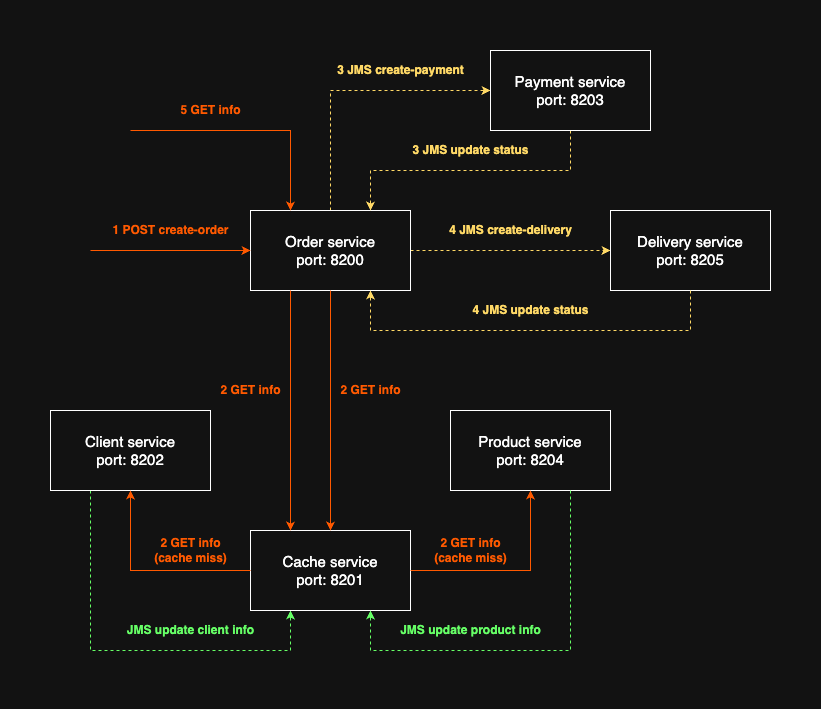

The diagram above was exported from draw.io. Its source (the exported page's mxGraphModel, read from the mxfile embedded in the PNG):
<mxGraphModel dx="1234" dy="794" grid="1" gridSize="10" guides="1" tooltips="1" connect="1" arrows="1" fold="1" page="1" pageScale="1" pageWidth="4000" pageHeight="3000" math="0" shadow="0">
  <root>
    <mxCell id="0" />
    <mxCell id="1" parent="0" />
    <mxCell id="ffuKHzGNtkADII17fWWy-15" style="edgeStyle=orthogonalEdgeStyle;rounded=0;orthogonalLoop=1;jettySize=auto;html=1;strokeColor=light-dark(#000000,#FFD966);fillColor=#d80073;entryX=0;entryY=0.5;entryDx=0;entryDy=0;dashed=1;" parent="1" source="ffuKHzGNtkADII17fWWy-1" target="ffuKHzGNtkADII17fWWy-3" edge="1">
      <mxGeometry relative="1" as="geometry" />
    </mxCell>
    <mxCell id="ffuKHzGNtkADII17fWWy-45" style="edgeStyle=orthogonalEdgeStyle;rounded=0;orthogonalLoop=1;jettySize=auto;html=1;exitX=0.5;exitY=0;exitDx=0;exitDy=0;entryX=0;entryY=0.5;entryDx=0;entryDy=0;strokeColor=#FFD966;dashed=1;" parent="1" source="ffuKHzGNtkADII17fWWy-1" target="ffuKHzGNtkADII17fWWy-7" edge="1">
      <mxGeometry relative="1" as="geometry" />
    </mxCell>
    <mxCell id="ffuKHzGNtkADII17fWWy-1" value="&lt;font style=&quot;font-size: 15px;&quot;&gt;Order service&lt;/font&gt;&lt;div&gt;&lt;font style=&quot;font-size: 15px;&quot;&gt;port: 8200&lt;/font&gt;&lt;/div&gt;" style="html=1;whiteSpace=wrap;" parent="1" vertex="1">
      <mxGeometry x="600" y="520" width="160" height="80" as="geometry" />
    </mxCell>
    <mxCell id="ffuKHzGNtkADII17fWWy-3" value="&lt;font style=&quot;font-size: 15px;&quot;&gt;Delivery service&lt;/font&gt;&lt;div&gt;&lt;font style=&quot;font-size: 15px;&quot;&gt;port: 8205&lt;/font&gt;&lt;/div&gt;" style="html=1;whiteSpace=wrap;" parent="1" vertex="1">
      <mxGeometry x="960" y="520" width="160" height="80" as="geometry" />
    </mxCell>
    <mxCell id="ffuKHzGNtkADII17fWWy-22" style="edgeStyle=orthogonalEdgeStyle;rounded=0;orthogonalLoop=1;jettySize=auto;html=1;strokeColor=light-dark(#000000,#66FF66);entryX=0.25;entryY=1;entryDx=0;entryDy=0;dashed=1;" parent="1" source="ffuKHzGNtkADII17fWWy-4" target="ffuKHzGNtkADII17fWWy-6" edge="1">
      <mxGeometry relative="1" as="geometry">
        <mxPoint x="840" y="1090" as="targetPoint" />
        <Array as="points">
          <mxPoint x="440" y="960" />
          <mxPoint x="640" y="960" />
        </Array>
      </mxGeometry>
    </mxCell>
    <mxCell id="ffuKHzGNtkADII17fWWy-4" value="&lt;font style=&quot;font-size: 15px;&quot;&gt;Client&lt;/font&gt;&lt;span style=&quot;font-size: 15px; background-color: transparent; color: light-dark(rgb(0, 0, 0), rgb(255, 255, 255));&quot;&gt;&amp;nbsp;service&lt;/span&gt;&lt;div&gt;&lt;span style=&quot;font-size: 15px; background-color: transparent; color: light-dark(rgb(0, 0, 0), rgb(255, 255, 255));&quot;&gt;port: 8202&lt;/span&gt;&lt;/div&gt;" style="html=1;whiteSpace=wrap;" parent="1" vertex="1">
      <mxGeometry x="400" y="720" width="160" height="80" as="geometry" />
    </mxCell>
    <mxCell id="ffuKHzGNtkADII17fWWy-5" value="&lt;font style=&quot;font-size: 15px;&quot;&gt;Product service&lt;/font&gt;&lt;div&gt;&lt;font style=&quot;font-size: 15px;&quot;&gt;port: 8204&lt;/font&gt;&lt;/div&gt;" style="html=1;whiteSpace=wrap;" parent="1" vertex="1">
      <mxGeometry x="800" y="720" width="160" height="80" as="geometry" />
    </mxCell>
    <mxCell id="ffuKHzGNtkADII17fWWy-6" value="&lt;font style=&quot;font-size: 15px;&quot;&gt;Cache&lt;/font&gt;&lt;span style=&quot;font-size: 15px; background-color: transparent; color: light-dark(rgb(0, 0, 0), rgb(255, 255, 255));&quot;&gt;&amp;nbsp;service&lt;/span&gt;&lt;div&gt;&lt;span style=&quot;font-size: 15px; background-color: transparent; color: light-dark(rgb(0, 0, 0), rgb(255, 255, 255));&quot;&gt;port: 8201&lt;/span&gt;&lt;/div&gt;" style="html=1;whiteSpace=wrap;" parent="1" vertex="1">
      <mxGeometry x="600" y="840" width="160" height="80" as="geometry" />
    </mxCell>
    <mxCell id="ffuKHzGNtkADII17fWWy-37" style="edgeStyle=orthogonalEdgeStyle;rounded=0;orthogonalLoop=1;jettySize=auto;html=1;entryX=0.75;entryY=0;entryDx=0;entryDy=0;strokeColor=#FFD966;dashed=1;" parent="1" source="ffuKHzGNtkADII17fWWy-7" target="ffuKHzGNtkADII17fWWy-1" edge="1">
      <mxGeometry relative="1" as="geometry">
        <mxPoint x="1120" y="720" as="targetPoint" />
        <Array as="points">
          <mxPoint x="920" y="480" />
          <mxPoint x="720" y="480" />
        </Array>
      </mxGeometry>
    </mxCell>
    <mxCell id="ffuKHzGNtkADII17fWWy-7" value="&lt;span style=&quot;font-size: 15px; background-color: transparent; color: light-dark(rgb(0, 0, 0), rgb(255, 255, 255));&quot;&gt;Payment&lt;/span&gt;&lt;span style=&quot;background-color: transparent; color: light-dark(rgb(0, 0, 0), rgb(255, 255, 255)); font-size: 15px;&quot;&gt;&amp;nbsp;service&lt;/span&gt;&lt;div&gt;&lt;span style=&quot;background-color: transparent; color: light-dark(rgb(0, 0, 0), rgb(255, 255, 255)); font-size: 15px;&quot;&gt;port: 8203&lt;/span&gt;&lt;/div&gt;" style="html=1;whiteSpace=wrap;" parent="1" vertex="1">
      <mxGeometry x="840" y="360" width="160" height="80" as="geometry" />
    </mxCell>
    <mxCell id="ffuKHzGNtkADII17fWWy-9" value="" style="endArrow=classic;html=1;rounded=0;entryX=0;entryY=0.5;entryDx=0;entryDy=0;fontColor=light-dark(#000000,#FFFFFF);strokeColor=light-dark(#000000,#FF5900);" parent="1" target="ffuKHzGNtkADII17fWWy-1" edge="1">
      <mxGeometry width="50" height="50" relative="1" as="geometry">
        <mxPoint x="440" y="560" as="sourcePoint" />
        <mxPoint x="970" y="770" as="targetPoint" />
        <Array as="points">
          <mxPoint x="520" y="560" />
        </Array>
      </mxGeometry>
    </mxCell>
    <mxCell id="ffuKHzGNtkADII17fWWy-11" value="" style="endArrow=classic;html=1;rounded=0;exitX=0.5;exitY=1;exitDx=0;exitDy=0;strokeColor=light-dark(#000000,#FF5900);entryX=0.5;entryY=0;entryDx=0;entryDy=0;" parent="1" source="ffuKHzGNtkADII17fWWy-1" target="ffuKHzGNtkADII17fWWy-6" edge="1">
      <mxGeometry width="50" height="50" relative="1" as="geometry">
        <mxPoint x="920" y="820" as="sourcePoint" />
        <mxPoint x="717" y="1040" as="targetPoint" />
        <Array as="points">
          <mxPoint x="680" y="780" />
        </Array>
      </mxGeometry>
    </mxCell>
    <mxCell id="ffuKHzGNtkADII17fWWy-12" value="" style="endArrow=classic;html=1;rounded=0;exitX=0.25;exitY=1;exitDx=0;exitDy=0;entryX=0.25;entryY=0;entryDx=0;entryDy=0;strokeColor=light-dark(#000000,#FF5900);" parent="1" source="ffuKHzGNtkADII17fWWy-1" target="ffuKHzGNtkADII17fWWy-6" edge="1">
      <mxGeometry width="50" height="50" relative="1" as="geometry">
        <mxPoint x="920" y="820" as="sourcePoint" />
        <mxPoint x="970" y="770" as="targetPoint" />
        <Array as="points">
          <mxPoint x="640" y="820" />
        </Array>
      </mxGeometry>
    </mxCell>
    <mxCell id="ffuKHzGNtkADII17fWWy-20" style="edgeStyle=orthogonalEdgeStyle;rounded=0;orthogonalLoop=1;jettySize=auto;html=1;entryX=0.75;entryY=1;entryDx=0;entryDy=0;strokeColor=#66FF66;exitX=0.75;exitY=1;exitDx=0;exitDy=0;dashed=1;" parent="1" source="ffuKHzGNtkADII17fWWy-5" target="ffuKHzGNtkADII17fWWy-6" edge="1">
      <mxGeometry relative="1" as="geometry">
        <mxPoint x="930" y="900" as="sourcePoint" />
        <Array as="points">
          <mxPoint x="920" y="960" />
          <mxPoint x="720" y="960" />
        </Array>
      </mxGeometry>
    </mxCell>
    <mxCell id="ffuKHzGNtkADII17fWWy-35" style="edgeStyle=orthogonalEdgeStyle;rounded=0;orthogonalLoop=1;jettySize=auto;html=1;entryX=0.75;entryY=1;entryDx=0;entryDy=0;strokeColor=#FFD966;exitX=0.5;exitY=1;exitDx=0;exitDy=0;dashed=1;" parent="1" source="ffuKHzGNtkADII17fWWy-3" target="ffuKHzGNtkADII17fWWy-1" edge="1">
      <mxGeometry relative="1" as="geometry">
        <mxPoint x="960" y="720" as="sourcePoint" />
        <Array as="points">
          <mxPoint x="1040" y="640" />
          <mxPoint x="720" y="640" />
        </Array>
      </mxGeometry>
    </mxCell>
    <mxCell id="ffuKHzGNtkADII17fWWy-18" style="edgeStyle=orthogonalEdgeStyle;rounded=0;orthogonalLoop=1;jettySize=auto;html=1;strokeColor=light-dark(#000000,#FF5900);exitX=0;exitY=0.5;exitDx=0;exitDy=0;" parent="1" source="ffuKHzGNtkADII17fWWy-6" edge="1">
      <mxGeometry relative="1" as="geometry">
        <mxPoint x="680" y="920" as="sourcePoint" />
        <mxPoint x="480" y="800" as="targetPoint" />
        <Array as="points">
          <mxPoint x="480" y="880" />
          <mxPoint x="480" y="800" />
        </Array>
      </mxGeometry>
    </mxCell>
    <mxCell id="ffuKHzGNtkADII17fWWy-23" value="1 POST create-order" style="text;align=center;fontStyle=1;verticalAlign=middle;spacingLeft=3;spacingRight=3;rotatable=0;points=[[0,0.5],[1,0.5]];portConstraint=eastwest;html=1;fontColor=light-dark(#000000,#FF5900);" parent="1" vertex="1">
      <mxGeometry x="440" y="530" width="160" height="20" as="geometry" />
    </mxCell>
    <mxCell id="ffuKHzGNtkADII17fWWy-24" value="2 GET info" style="text;align=center;fontStyle=1;verticalAlign=middle;spacingLeft=3;spacingRight=3;strokeColor=none;rotatable=0;points=[[0,0.5],[1,0.5]];portConstraint=eastwest;html=1;fontColor=light-dark(#000000,#FF5900);" parent="1" vertex="1">
      <mxGeometry x="520" y="690" width="160" height="20" as="geometry" />
    </mxCell>
    <mxCell id="ffuKHzGNtkADII17fWWy-25" value="2 GET info" style="text;align=center;fontStyle=1;verticalAlign=middle;spacingLeft=3;spacingRight=3;strokeColor=none;rotatable=0;points=[[0,0.5],[1,0.5]];portConstraint=eastwest;html=1;fontColor=light-dark(#000000,#FF5900);" parent="1" vertex="1">
      <mxGeometry x="640" y="690" width="160" height="20" as="geometry" />
    </mxCell>
    <mxCell id="ffuKHzGNtkADII17fWWy-26" value="2 GET info&lt;div&gt;(cache miss)&lt;/div&gt;" style="text;align=center;fontStyle=1;verticalAlign=middle;spacingLeft=3;spacingRight=3;strokeColor=none;rotatable=0;points=[[0,0.5],[1,0.5]];portConstraint=eastwest;html=1;fontColor=light-dark(#000000,#FF5900);" parent="1" vertex="1">
      <mxGeometry x="460" y="850" width="160" height="20" as="geometry" />
    </mxCell>
    <mxCell id="ffuKHzGNtkADII17fWWy-27" value="2 GET info&lt;div&gt;(cache miss)&lt;/div&gt;" style="text;align=center;fontStyle=1;verticalAlign=middle;spacingLeft=3;spacingRight=3;strokeColor=none;rotatable=0;points=[[0,0.5],[1,0.5]];portConstraint=eastwest;html=1;fontColor=light-dark(#000000,#FF5900);" parent="1" vertex="1">
      <mxGeometry x="740" y="850" width="160" height="20" as="geometry" />
    </mxCell>
    <mxCell id="ffuKHzGNtkADII17fWWy-28" value="JMS update client info" style="text;align=center;fontStyle=1;verticalAlign=middle;spacingLeft=3;spacingRight=3;strokeColor=none;rotatable=0;points=[[0,0.5],[1,0.5]];portConstraint=eastwest;html=1;fontColor=#66FF66;" parent="1" vertex="1">
      <mxGeometry x="460" y="930" width="160" height="20" as="geometry" />
    </mxCell>
    <mxCell id="ffuKHzGNtkADII17fWWy-32" value="3 JMS create-payment" style="text;align=center;fontStyle=1;verticalAlign=middle;spacingLeft=3;spacingRight=3;strokeColor=none;rotatable=0;points=[[0,0.5],[1,0.5]];portConstraint=eastwest;html=1;fontColor=light-dark(#000000,#FFD966);" parent="1" vertex="1">
      <mxGeometry x="670" y="370" width="160" height="20" as="geometry" />
    </mxCell>
    <mxCell id="ffuKHzGNtkADII17fWWy-36" value="4 JMS update&amp;nbsp;&lt;span style=&quot;background-color: transparent;&quot;&gt;status&lt;/span&gt;" style="text;align=center;fontStyle=1;verticalAlign=middle;spacingLeft=3;spacingRight=3;strokeColor=none;rotatable=0;points=[[0,0.5],[1,0.5]];portConstraint=eastwest;html=1;fontColor=#FFD966;" parent="1" vertex="1">
      <mxGeometry x="800" y="610" width="160" height="20" as="geometry" />
    </mxCell>
    <mxCell id="ffuKHzGNtkADII17fWWy-38" value="3 JMS update status" style="text;align=center;fontStyle=1;verticalAlign=middle;spacingLeft=3;spacingRight=3;strokeColor=none;rotatable=0;points=[[0,0.5],[1,0.5]];portConstraint=eastwest;html=1;fontColor=#FFD966;" parent="1" vertex="1">
      <mxGeometry x="740" y="450" width="160" height="20" as="geometry" />
    </mxCell>
    <mxCell id="ffuKHzGNtkADII17fWWy-39" value="&lt;font style=&quot;color: rgb(255, 217, 102);&quot;&gt;4 JMS create-delivery&lt;/font&gt;" style="text;align=center;fontStyle=1;verticalAlign=middle;spacingLeft=3;spacingRight=3;strokeColor=none;rotatable=0;points=[[0,0.5],[1,0.5]];portConstraint=eastwest;html=1;fontColor=light-dark(#000000,#FF0000);" parent="1" vertex="1">
      <mxGeometry x="780" y="530" width="160" height="20" as="geometry" />
    </mxCell>
    <mxCell id="ffuKHzGNtkADII17fWWy-40" value="" style="endArrow=classic;html=1;rounded=0;entryX=0.25;entryY=0;entryDx=0;entryDy=0;strokeColor=light-dark(#000000,#FF5900);" parent="1" target="ffuKHzGNtkADII17fWWy-1" edge="1">
      <mxGeometry width="50" height="50" relative="1" as="geometry">
        <mxPoint x="480" y="440" as="sourcePoint" />
        <mxPoint x="640" y="440" as="targetPoint" />
        <Array as="points">
          <mxPoint x="640" y="440" />
        </Array>
      </mxGeometry>
    </mxCell>
    <mxCell id="ffuKHzGNtkADII17fWWy-41" value="5 GET info" style="text;align=center;fontStyle=1;verticalAlign=middle;spacingLeft=3;spacingRight=3;strokeColor=none;rotatable=0;points=[[0,0.5],[1,0.5]];portConstraint=eastwest;html=1;fontColor=light-dark(#000000,#FF5900);" parent="1" vertex="1">
      <mxGeometry x="480" y="410" width="160" height="20" as="geometry" />
    </mxCell>
    <mxCell id="ffuKHzGNtkADII17fWWy-42" value="JMS update product info" style="text;align=center;fontStyle=1;verticalAlign=middle;spacingLeft=3;spacingRight=3;strokeColor=none;rotatable=0;points=[[0,0.5],[1,0.5]];portConstraint=eastwest;html=1;fontColor=#66FF66;" parent="1" vertex="1">
      <mxGeometry x="740" y="930" width="160" height="20" as="geometry" />
    </mxCell>
    <mxCell id="ffuKHzGNtkADII17fWWy-48" style="edgeStyle=orthogonalEdgeStyle;rounded=0;orthogonalLoop=1;jettySize=auto;html=1;strokeColor=light-dark(#000000,#FF5900);exitX=1;exitY=0.5;exitDx=0;exitDy=0;entryX=0.5;entryY=1;entryDx=0;entryDy=0;" parent="1" source="ffuKHzGNtkADII17fWWy-6" target="ffuKHzGNtkADII17fWWy-5" edge="1">
      <mxGeometry relative="1" as="geometry">
        <mxPoint x="910" y="950" as="sourcePoint" />
        <mxPoint x="790" y="870" as="targetPoint" />
        <Array as="points">
          <mxPoint x="880" y="880" />
        </Array>
      </mxGeometry>
    </mxCell>
  </root>
</mxGraphModel>